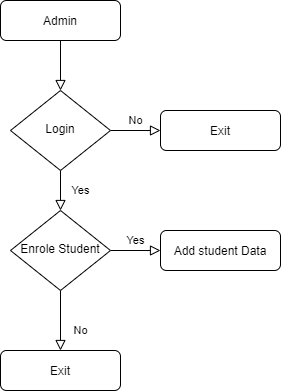

The diagram above was exported from draw.io. Its source (the exported page's mxGraphModel, read from the mxfile embedded in the PNG):
<mxGraphModel dx="1038" dy="521" grid="1" gridSize="10" guides="1" tooltips="1" connect="1" arrows="1" fold="1" page="1" pageScale="1" pageWidth="827" pageHeight="1169" math="0" shadow="0">
  <root>
    <mxCell id="WIyWlLk6GJQsqaUBKTNV-0" />
    <mxCell id="WIyWlLk6GJQsqaUBKTNV-1" parent="WIyWlLk6GJQsqaUBKTNV-0" />
    <mxCell id="WIyWlLk6GJQsqaUBKTNV-2" value="" style="rounded=0;html=1;jettySize=auto;orthogonalLoop=1;fontSize=11;endArrow=block;endFill=0;endSize=8;strokeWidth=1;shadow=0;labelBackgroundColor=none;edgeStyle=orthogonalEdgeStyle;" parent="WIyWlLk6GJQsqaUBKTNV-1" source="WIyWlLk6GJQsqaUBKTNV-3" target="WIyWlLk6GJQsqaUBKTNV-6" edge="1">
      <mxGeometry relative="1" as="geometry" />
    </mxCell>
    <mxCell id="WIyWlLk6GJQsqaUBKTNV-3" value="Admin" style="rounded=1;whiteSpace=wrap;html=1;fontSize=12;glass=0;strokeWidth=1;shadow=0;" parent="WIyWlLk6GJQsqaUBKTNV-1" vertex="1">
      <mxGeometry x="160" y="80" width="120" height="40" as="geometry" />
    </mxCell>
    <mxCell id="WIyWlLk6GJQsqaUBKTNV-4" value="Yes" style="rounded=0;html=1;jettySize=auto;orthogonalLoop=1;fontSize=11;endArrow=block;endFill=0;endSize=8;strokeWidth=1;shadow=0;labelBackgroundColor=none;edgeStyle=orthogonalEdgeStyle;" parent="WIyWlLk6GJQsqaUBKTNV-1" source="WIyWlLk6GJQsqaUBKTNV-6" target="WIyWlLk6GJQsqaUBKTNV-10" edge="1">
      <mxGeometry y="20" relative="1" as="geometry">
        <mxPoint as="offset" />
      </mxGeometry>
    </mxCell>
    <mxCell id="WIyWlLk6GJQsqaUBKTNV-5" value="No" style="edgeStyle=orthogonalEdgeStyle;rounded=0;html=1;jettySize=auto;orthogonalLoop=1;fontSize=11;endArrow=block;endFill=0;endSize=8;strokeWidth=1;shadow=0;labelBackgroundColor=none;" parent="WIyWlLk6GJQsqaUBKTNV-1" source="WIyWlLk6GJQsqaUBKTNV-6" target="WIyWlLk6GJQsqaUBKTNV-7" edge="1">
      <mxGeometry y="10" relative="1" as="geometry">
        <mxPoint as="offset" />
      </mxGeometry>
    </mxCell>
    <mxCell id="WIyWlLk6GJQsqaUBKTNV-6" value="Login" style="rhombus;whiteSpace=wrap;html=1;shadow=0;fontFamily=Helvetica;fontSize=12;align=center;strokeWidth=1;spacing=6;spacingTop=-4;" parent="WIyWlLk6GJQsqaUBKTNV-1" vertex="1">
      <mxGeometry x="170" y="170" width="100" height="80" as="geometry" />
    </mxCell>
    <mxCell id="WIyWlLk6GJQsqaUBKTNV-7" value="Exit" style="rounded=1;whiteSpace=wrap;html=1;fontSize=12;glass=0;strokeWidth=1;shadow=0;" parent="WIyWlLk6GJQsqaUBKTNV-1" vertex="1">
      <mxGeometry x="320" y="190" width="120" height="40" as="geometry" />
    </mxCell>
    <mxCell id="WIyWlLk6GJQsqaUBKTNV-8" value="No" style="rounded=0;html=1;jettySize=auto;orthogonalLoop=1;fontSize=11;endArrow=block;endFill=0;endSize=8;strokeWidth=1;shadow=0;labelBackgroundColor=none;edgeStyle=orthogonalEdgeStyle;" parent="WIyWlLk6GJQsqaUBKTNV-1" source="WIyWlLk6GJQsqaUBKTNV-10" target="WIyWlLk6GJQsqaUBKTNV-11" edge="1">
      <mxGeometry x="0.3333" y="20" relative="1" as="geometry">
        <mxPoint as="offset" />
      </mxGeometry>
    </mxCell>
    <mxCell id="WIyWlLk6GJQsqaUBKTNV-9" value="Yes" style="edgeStyle=orthogonalEdgeStyle;rounded=0;html=1;jettySize=auto;orthogonalLoop=1;fontSize=11;endArrow=block;endFill=0;endSize=8;strokeWidth=1;shadow=0;labelBackgroundColor=none;" parent="WIyWlLk6GJQsqaUBKTNV-1" source="WIyWlLk6GJQsqaUBKTNV-10" target="WIyWlLk6GJQsqaUBKTNV-12" edge="1">
      <mxGeometry y="10" relative="1" as="geometry">
        <mxPoint as="offset" />
      </mxGeometry>
    </mxCell>
    <mxCell id="WIyWlLk6GJQsqaUBKTNV-10" value="Enrole Student" style="rhombus;whiteSpace=wrap;html=1;shadow=0;fontFamily=Helvetica;fontSize=12;align=center;strokeWidth=1;spacing=6;spacingTop=-4;" parent="WIyWlLk6GJQsqaUBKTNV-1" vertex="1">
      <mxGeometry x="170" y="290" width="100" height="80" as="geometry" />
    </mxCell>
    <mxCell id="WIyWlLk6GJQsqaUBKTNV-11" value="Exit" style="rounded=1;whiteSpace=wrap;html=1;fontSize=12;glass=0;strokeWidth=1;shadow=0;" parent="WIyWlLk6GJQsqaUBKTNV-1" vertex="1">
      <mxGeometry x="160" y="430" width="120" height="40" as="geometry" />
    </mxCell>
    <mxCell id="WIyWlLk6GJQsqaUBKTNV-12" value="Add student Data" style="rounded=1;whiteSpace=wrap;html=1;fontSize=12;glass=0;strokeWidth=1;shadow=0;" parent="WIyWlLk6GJQsqaUBKTNV-1" vertex="1">
      <mxGeometry x="320" y="310" width="120" height="40" as="geometry" />
    </mxCell>
  </root>
</mxGraphModel>